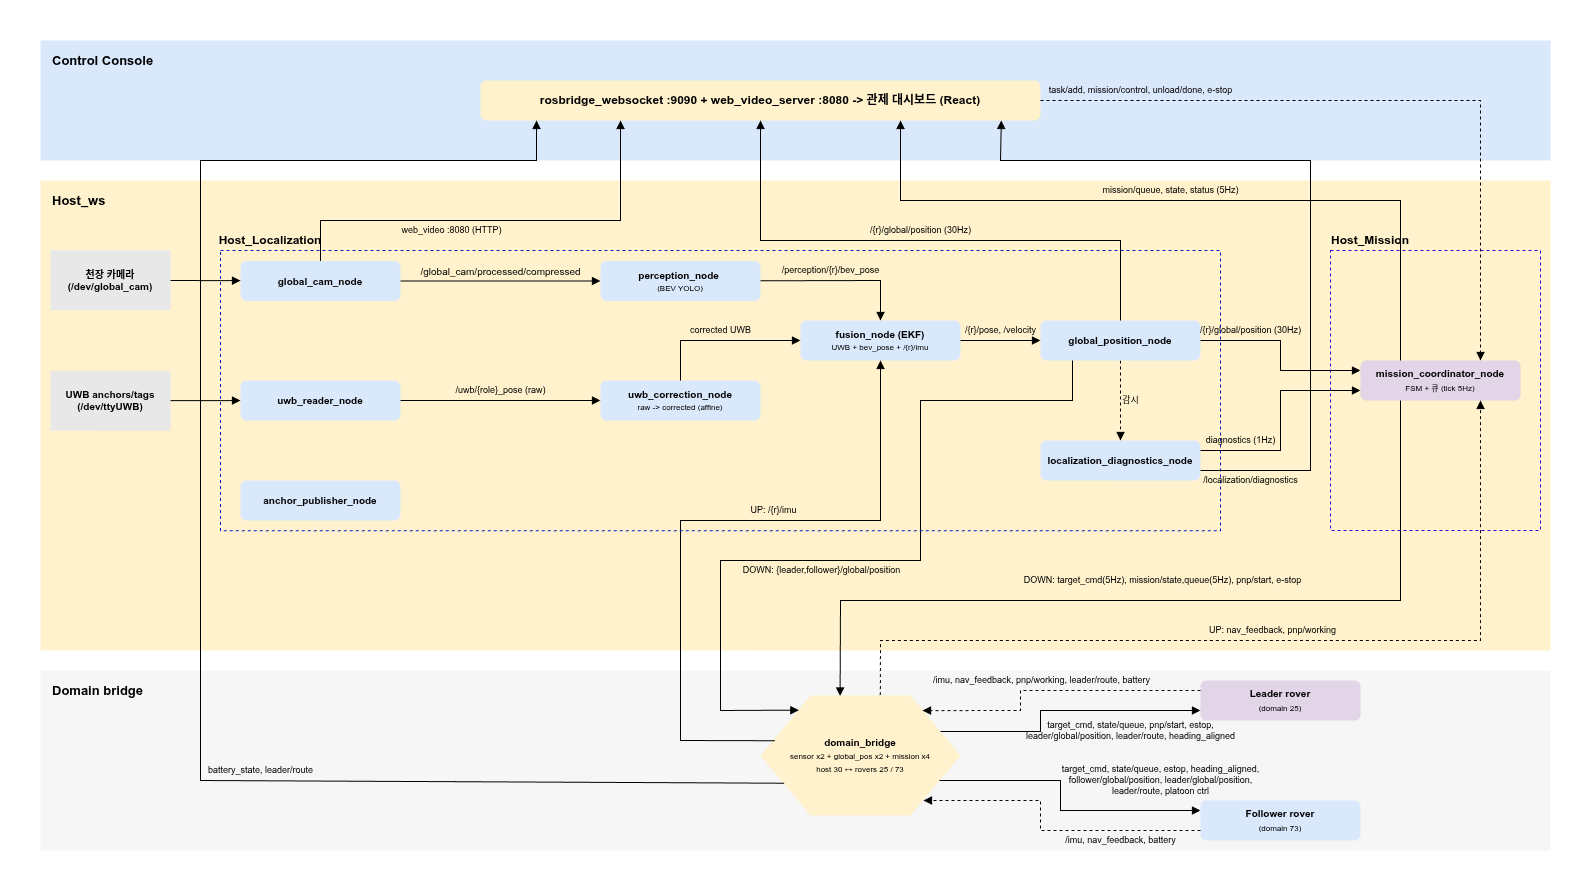

The diagram above was exported from draw.io. Its source (the exported page's mxGraphModel, read from the mxfile embedded in the PNG):
<mxGraphModel dx="1833" dy="1021" grid="1" gridSize="10" guides="1" tooltips="1" connect="1" arrows="1" fold="1" page="1" pageScale="1" pageWidth="1520" pageHeight="900" math="0" shadow="0">
  <root>
    <mxCell id="0" />
    <mxCell id="1" parent="0" />
    <mxCell id="liLb98e7mV9HZ6f5-XYR-10" parent="1" style="rounded=0;whiteSpace=wrap;html=1;strokeColor=none;" value="" vertex="1">
      <mxGeometry height="890" width="1590" as="geometry" />
    </mxCell>
    <mxCell id="liLb98e7mV9HZ6f5-XYR-4" parent="1" style="rounded=0;dashed=1;verticalAlign=top;align=left;fontStyle=1;fontSize=13;spacingLeft=10;spacingTop=6;fillColor=#fff2cc;strokeColor=none;" value="Host_ws" vertex="1">
      <mxGeometry height="470" width="1510" x="40" y="180" as="geometry" />
    </mxCell>
    <mxCell id="band_top" parent="1" style="rounded=0;dashed=1;fillColor=#dae8fc;strokeColor=none;verticalAlign=top;align=left;fontStyle=1;fontSize=13;spacingLeft=10;spacingTop=6;" value="Control Console" vertex="1">
      <mxGeometry height="120" width="1510" x="40" y="40" as="geometry" />
    </mxCell>
    <mxCell id="band_bot" parent="1" style="rounded=0;dashed=1;fillColor=#f6f6f6;strokeColor=none;verticalAlign=top;align=left;fontStyle=1;fontSize=13;spacingLeft=10;spacingTop=6;" value="Domain bridge" vertex="1">
      <mxGeometry height="180" width="1510" x="40" y="670" as="geometry" />
    </mxCell>
    <mxCell id="n_dash" parent="1" style="rounded=1;whiteSpace=wrap;html=1;fontSize=12;fontStyle=1;fillColor=#fff2cc;strokeColor=none;" value="rosbridge_websocket :9090   +   web_video_server :8080   -&gt;   관제 대시보드 (React)" vertex="1">
      <mxGeometry height="40" width="560" x="480" y="80" as="geometry" />
    </mxCell>
    <mxCell id="s_uwb" parent="1" style="rounded=0;whiteSpace=wrap;html=1;fillColor=#e8e8e8;strokeColor=none;fontSize=10;" value="&lt;b&gt;UWB anchors/tags&lt;br&gt;(/dev/ttyUWB)&lt;/b&gt;" vertex="1">
      <mxGeometry height="60" width="120" x="50" y="370.25" as="geometry" />
    </mxCell>
    <mxCell id="s_cam" parent="1" style="rounded=0;whiteSpace=wrap;html=1;fillColor=#e8e8e8;strokeColor=none;fontSize=10;" value="&lt;b&gt;천장 카메라&lt;br&gt;(/dev/global_cam)&lt;/b&gt;" vertex="1">
      <mxGeometry height="60" width="120" x="50" y="249.75" as="geometry" />
    </mxCell>
    <mxCell id="n_uwbr" parent="1" style="rounded=1;whiteSpace=wrap;html=1;fillColor=#dae8fc;strokeColor=none;fontSize=10;fontStyle=1" value="uwb_reader_node" vertex="1">
      <mxGeometry height="40" width="160" x="240" y="380" as="geometry" />
    </mxCell>
    <mxCell id="n_cam" parent="1" style="rounded=1;whiteSpace=wrap;html=1;fillColor=#dae8fc;strokeColor=none;fontSize=10;" value="&lt;b&gt;global_cam_node&lt;/b&gt;" vertex="1">
      <mxGeometry height="40" width="160" x="240" y="260.5" as="geometry" />
    </mxCell>
    <mxCell id="n_anchor" parent="1" style="rounded=1;whiteSpace=wrap;html=1;fillColor=#dae8fc;strokeColor=none;fontSize=10;dashed=1;fontStyle=1" value="anchor_publisher_node" vertex="1">
      <mxGeometry height="40" width="160" x="240" y="480" as="geometry" />
    </mxCell>
    <mxCell id="n_perc" parent="1" style="rounded=1;whiteSpace=wrap;html=1;fillColor=#dae8fc;strokeColor=none;fontSize=10;" value="&lt;b&gt;perception_node&amp;nbsp;&lt;/b&gt;&lt;div&gt;&lt;font style=&quot;font-size: 8px;&quot;&gt;(BEV&amp;nbsp;YOLO)&lt;/font&gt;&lt;/div&gt;" vertex="1">
      <mxGeometry height="40" width="160" x="600" y="260.5" as="geometry" />
    </mxCell>
    <mxCell id="n_uwbc" parent="1" style="rounded=1;whiteSpace=wrap;html=1;fillColor=#dae8fc;strokeColor=none;fontSize=10;" value="&lt;b&gt;uwb_correction_node&lt;br&gt;&lt;/b&gt;&lt;font style=&quot;font-size: 8px;&quot;&gt;raw -&amp;gt; corrected (affine)&lt;/font&gt;" vertex="1">
      <mxGeometry height="40" width="160" x="600" y="380" as="geometry" />
    </mxCell>
    <mxCell id="n_fusion" parent="1" style="rounded=1;whiteSpace=wrap;html=1;fillColor=#dae8fc;strokeColor=none;fontSize=10;fontStyle=1;" value="fusion_node (EKF)&lt;br&gt;&lt;span style=&quot;font-weight: normal;&quot;&gt;&lt;font style=&quot;font-size: 8px;&quot;&gt;UWB + bev_pose + /{r}/imu&lt;/font&gt;&lt;/span&gt;" vertex="1">
      <mxGeometry height="40" width="160" x="800" y="320" as="geometry" />
    </mxCell>
    <mxCell id="n_gpos" parent="1" style="rounded=1;whiteSpace=wrap;html=1;fillColor=#dae8fc;strokeColor=none;fontSize=10;fontStyle=1;" value="global_position_node" vertex="1">
      <mxGeometry height="40" width="160" x="1040" y="320" as="geometry" />
    </mxCell>
    <mxCell id="n_diag" parent="1" style="rounded=1;whiteSpace=wrap;html=1;fillColor=#dae8fc;strokeColor=none;fontSize=10;" value="&lt;b&gt;localization_diagnostics_node&lt;/b&gt;" vertex="1">
      <mxGeometry height="40" width="160" x="1040" y="440" as="geometry" />
    </mxCell>
    <mxCell id="n_coord" parent="1" style="rounded=1;whiteSpace=wrap;html=1;fillColor=#e1d5e7;strokeColor=none;fontSize=11;fontStyle=1;" value="&lt;font style=&quot;font-size: 10px;&quot;&gt;mission_coordinator_node&lt;/font&gt;&lt;br&gt;&lt;span style=&quot;font-weight: normal;&quot;&gt;&lt;font style=&quot;font-size: 8px;&quot;&gt;FSM + 큐 (tick 5Hz)&lt;/font&gt;&lt;/span&gt;" vertex="1">
      <mxGeometry height="40" width="160" x="1360" y="360" as="geometry" />
    </mxCell>
    <mxCell id="n_mbridge" parent="1" style="shape=hexagon;perimeter=hexagonPerimeter2;whiteSpace=wrap;html=1;fillColor=#fff2cc;strokeColor=none;fontSize=11;fontStyle=1;" value="&lt;font style=&quot;font-size: 10px;&quot;&gt;domain_bridge&lt;br&gt;&lt;/font&gt;&lt;span style=&quot;font-weight: normal;&quot;&gt;&lt;font style=&quot;font-size: 8px;&quot;&gt;sensor x2 + global_pos x2 + mission x4&lt;br&gt;host 30 ↔ rovers 25 / 73&lt;/font&gt;&lt;/span&gt;" vertex="1">
      <mxGeometry height="120" width="200" x="760" y="695" as="geometry" />
    </mxCell>
    <mxCell id="n_leader" parent="1" style="rounded=1;whiteSpace=wrap;html=1;fillColor=#e1d5e7;strokeColor=none;fontSize=11;" value="&lt;font style=&quot;font-size: 10px;&quot;&gt;&lt;b&gt;Leader rover&lt;br&gt;&lt;/b&gt;&lt;/font&gt;&lt;font style=&quot;font-size: 8px;&quot;&gt;(domain 25)&lt;/font&gt;" vertex="1">
      <mxGeometry height="40" width="160" x="1200" y="680" as="geometry" />
    </mxCell>
    <mxCell id="n_follower" parent="1" style="rounded=1;whiteSpace=wrap;html=1;fillColor=#dae8fc;strokeColor=none;fontSize=11;" value="&lt;font style=&quot;font-size: 10px;&quot;&gt;&lt;b&gt;Follower rover&lt;/b&gt;&lt;/font&gt;&lt;br&gt;&lt;font style=&quot;font-size: 8px;&quot;&gt;(domain 73)&lt;/font&gt;" vertex="1">
      <mxGeometry height="40" width="160" x="1200" y="800" as="geometry" />
    </mxCell>
    <mxCell id="x1" edge="1" parent="1" source="s_uwb" style="endArrow=block;html=1;fontSize=9;rounded=0;curved=0;" target="n_uwbr">
      <mxGeometry relative="1" as="geometry" />
    </mxCell>
    <mxCell id="x2" edge="1" parent="1" source="s_cam" style="endArrow=block;html=1;fontSize=9;rounded=0;curved=0;" target="n_cam">
      <mxGeometry relative="1" as="geometry" />
    </mxCell>
    <mxCell id="x3" edge="1" parent="1" source="n_cam" style="endArrow=block;html=1;fontSize=9;rounded=1;labelBackgroundColor=none;" target="n_perc" value="&lt;span style=&quot;font-size: 10px; white-space: normal;&quot;&gt;/global_cam/processed/compressed&lt;/span&gt;">
      <mxGeometry relative="1" y="10" as="geometry">
        <mxPoint as="offset" />
      </mxGeometry>
    </mxCell>
    <mxCell id="x4" edge="1" parent="1" source="n_uwbr" style="endArrow=block;html=1;fontSize=9;rounded=1;labelBackgroundColor=none;" target="n_uwbc" value="/uwb/{role}_pose (raw)">
      <mxGeometry relative="1" y="10" as="geometry">
        <mxPoint as="offset" />
      </mxGeometry>
    </mxCell>
    <mxCell id="x5" edge="1" parent="1" source="n_perc" style="endArrow=block;html=1;fontSize=9;rounded=0;strokeColor=default;curved=0;labelBackgroundColor=none;entryX=0.5;entryY=0;entryDx=0;entryDy=0;" target="n_fusion" value="/perception/{r}/bev_pose">
      <mxGeometry relative="1" x="-0.1247" y="10" as="geometry">
        <mxPoint as="offset" />
        <Array as="points">
          <mxPoint x="880" y="280" />
        </Array>
      </mxGeometry>
    </mxCell>
    <mxCell id="x6" edge="1" parent="1" source="n_uwbc" style="endArrow=block;html=1;fontSize=9;rounded=0;exitX=0.5;exitY=0;exitDx=0;exitDy=0;curved=0;entryX=0;entryY=0.5;entryDx=0;entryDy=0;labelBackgroundColor=none;" target="n_fusion" value="corrected UWB">
      <mxGeometry relative="1" y="10" as="geometry">
        <mxPoint as="offset" />
        <Array as="points">
          <mxPoint x="680" y="340" />
        </Array>
      </mxGeometry>
    </mxCell>
    <mxCell id="x7" edge="1" parent="1" source="n_fusion" style="endArrow=block;html=1;fontSize=9;rounded=1;labelBackgroundColor=none;" target="n_gpos" value="/{r}/pose, /velocity">
      <mxGeometry relative="1" y="10" as="geometry">
        <mxPoint as="offset" />
      </mxGeometry>
    </mxCell>
    <mxCell id="x8" edge="1" parent="1" source="n_gpos" style="endArrow=block;html=1;fontSize=9;rounded=0;exitX=1;exitY=0.5;exitDx=0;exitDy=0;curved=0;entryX=0;entryY=0.25;entryDx=0;entryDy=0;labelBackgroundColor=none;" target="n_coord" value="/{r}/global/position (30Hz)">
      <mxGeometry relative="1" x="-0.4737" y="10" as="geometry">
        <mxPoint as="offset" />
        <Array as="points">
          <mxPoint x="1240" y="340" />
          <mxPoint x="1280" y="340" />
          <mxPoint x="1280" y="370" />
        </Array>
      </mxGeometry>
    </mxCell>
    <mxCell id="x9" edge="1" parent="1" source="n_gpos" style="endArrow=block;html=1;fontSize=9;rounded=1;dashed=1;exitX=0.5;exitY=1;entryX=0.5;entryY=0;labelBackgroundColor=none;" target="n_diag" value="감시">
      <mxGeometry relative="1" y="10" as="geometry">
        <mxPoint as="offset" />
      </mxGeometry>
    </mxCell>
    <mxCell id="x10" edge="1" parent="1" source="n_diag" style="endArrow=block;html=1;fontSize=9;rounded=0;curved=0;entryX=0;entryY=0.75;entryDx=0;entryDy=0;labelBackgroundColor=none;exitX=1;exitY=0.25;exitDx=0;exitDy=0;" target="n_coord" value="diagnostics (1Hz)">
      <mxGeometry relative="1" x="-0.6364" y="10" as="geometry">
        <mxPoint as="offset" />
        <Array as="points">
          <mxPoint x="1280" y="450" />
          <mxPoint x="1280" y="390" />
        </Array>
      </mxGeometry>
    </mxCell>
    <mxCell id="x11" edge="1" parent="1" source="n_coord" style="endArrow=block;html=1;fontSize=9;rounded=0;exitX=0.25;exitY=1;entryX=0.398;entryY=0.004;exitDx=0;exitDy=0;curved=0;entryDx=0;entryDy=0;entryPerimeter=0;labelBackgroundColor=none;" target="n_mbridge" value="DOWN: target_cmd(5Hz), mission/state,queue(5Hz), pnp/start, e-stop">
      <mxGeometry relative="1" x="0.0232" y="-20" as="geometry">
        <mxPoint as="offset" />
        <Array as="points">
          <mxPoint x="1400" y="600" />
          <mxPoint x="840" y="600" />
        </Array>
      </mxGeometry>
    </mxCell>
    <mxCell id="x12" edge="1" parent="1" source="n_mbridge" style="endArrow=block;html=1;fontSize=9;rounded=0;dashed=1;exitX=0.599;exitY=-0.003;entryX=0.75;entryY=1;curved=0;entryDx=0;entryDy=0;exitDx=0;exitDy=0;exitPerimeter=0;labelBackgroundColor=none;" target="n_coord" value="UP: nav_feedback, pnp/working">
      <mxGeometry relative="1" x="-0.0004" y="10" as="geometry">
        <mxPoint as="offset" />
        <Array as="points">
          <mxPoint x="880" y="640" />
          <mxPoint x="1480" y="640" />
        </Array>
      </mxGeometry>
    </mxCell>
    <mxCell id="x13" edge="1" parent="1" source="n_mbridge" style="endArrow=block;html=1;fontSize=9;rounded=0;exitX=0.072;exitY=0.377;entryX=0.5;entryY=1;exitDx=0;exitDy=0;exitPerimeter=0;curved=0;labelBackgroundColor=none;" target="n_fusion" value="UP: /{r}/imu">
      <mxGeometry relative="1" x="0.2078" y="10" as="geometry">
        <mxPoint as="offset" />
        <Array as="points">
          <mxPoint x="680" y="740" />
          <mxPoint x="680" y="520" />
          <mxPoint x="880" y="520" />
        </Array>
      </mxGeometry>
    </mxCell>
    <mxCell id="x14" edge="1" parent="1" source="n_gpos" style="endArrow=block;html=1;fontSize=9;rounded=0;exitX=0.2;exitY=1;entryX=0.192;entryY=0.122;entryDx=0;entryDy=0;curved=0;entryPerimeter=0;labelBackgroundColor=none;" target="n_mbridge" value="DOWN: {leader,follower}/global/position">
      <mxGeometry relative="1" x="0.1559" y="10" as="geometry">
        <mxPoint as="offset" />
        <Array as="points">
          <mxPoint x="1072" y="400" />
          <mxPoint x="920" y="400" />
          <mxPoint x="920" y="560" />
          <mxPoint x="720" y="560" />
          <mxPoint x="720" y="710" />
        </Array>
      </mxGeometry>
    </mxCell>
    <mxCell id="x15" edge="1" parent="1" source="n_mbridge" style="endArrow=block;html=1;fontSize=9;rounded=0;exitX=1;exitY=0.25;entryX=0;entryY=0.75;curved=0;entryDx=0;entryDy=0;exitDx=0;exitDy=0;labelBackgroundColor=none;" target="n_leader" value="target_cmd, state/queue, pnp/start, estop,&#10;leader/global/position, leader/route, heading_aligned">
      <mxGeometry relative="1" x="0.5035" y="-20" as="geometry">
        <mxPoint as="offset" />
        <Array as="points">
          <mxPoint x="1040" y="731" />
          <mxPoint x="1040" y="710" />
        </Array>
      </mxGeometry>
    </mxCell>
    <mxCell id="x16" edge="1" parent="1" source="n_mbridge" style="endArrow=block;html=1;fontSize=9;rounded=0;exitX=0.895;exitY=0.708;entryX=0;entryY=0.25;curved=0;entryDx=0;entryDy=0;exitDx=0;exitDy=0;exitPerimeter=0;labelBackgroundColor=none;" target="n_follower" value="&lt;span&gt;target_cmd, state/queue, estop, heading_aligned,&lt;br&gt;follower/global/position, leader/global/position,&lt;br&gt;leader/route, platoon ctrl&lt;/span&gt;">
      <mxGeometry relative="1" x="0.7251" y="30" as="geometry">
        <mxPoint as="offset" />
        <Array as="points">
          <mxPoint x="1060" y="780" />
          <mxPoint x="1060" y="810" />
        </Array>
      </mxGeometry>
    </mxCell>
    <mxCell id="x17" edge="1" parent="1" source="n_leader" style="endArrow=block;html=1;fontSize=9;rounded=0;dashed=1;exitX=0;exitY=0.25;curved=0;exitDx=0;exitDy=0;exitPerimeter=0;entryX=0.81;entryY=0.126;entryDx=0;entryDy=0;entryPerimeter=0;labelBackgroundColor=none;" target="n_mbridge" value="/imu, nav_feedback, pnp/working, leader/route, battery">
      <mxGeometry relative="1" x="0.0653" y="-10" as="geometry">
        <mxPoint as="offset" />
        <Array as="points">
          <mxPoint x="1020" y="690" />
          <mxPoint x="1020" y="710" />
        </Array>
        <mxPoint x="920" y="690" as="targetPoint" />
      </mxGeometry>
    </mxCell>
    <mxCell id="x18" edge="1" parent="1" source="n_follower" style="endArrow=block;html=1;fontSize=9;rounded=0;dashed=1;exitX=0;exitY=0.75;entryX=0.815;entryY=0.875;curved=0;entryDx=0;entryDy=0;exitDx=0;exitDy=0;entryPerimeter=0;labelBackgroundColor=none;" target="n_mbridge" value="/imu, nav_feedback, battery">
      <mxGeometry relative="1" x="-0.4788" y="10" as="geometry">
        <mxPoint as="offset" />
        <Array as="points">
          <mxPoint x="1040" y="830" />
          <mxPoint x="1040" y="800" />
        </Array>
      </mxGeometry>
    </mxCell>
    <mxCell id="x19" edge="1" parent="1" source="n_gpos" style="endArrow=block;html=1;fontSize=9;rounded=0;exitX=0.5;exitY=0;entryX=0.5;entryY=1;curved=0;exitDx=0;exitDy=0;entryDx=0;entryDy=0;labelBackgroundColor=none;" target="n_dash" value="/{r}/global/position (30Hz)">
      <mxGeometry relative="1" y="-10" as="geometry">
        <mxPoint as="offset" />
        <Array as="points">
          <mxPoint x="1120" y="240" />
          <mxPoint x="760" y="240" />
        </Array>
      </mxGeometry>
    </mxCell>
    <mxCell id="x20" edge="1" parent="1" source="n_coord" style="endArrow=block;html=1;fontSize=9;rounded=0;exitX=0.25;exitY=0;entryX=0.75;entryY=1;curved=0;exitDx=0;exitDy=0;entryDx=0;entryDy=0;labelBackgroundColor=none;" target="n_dash" value="mission/queue, state, status (5Hz)">
      <mxGeometry relative="1" x="0.0541" y="-10" as="geometry">
        <mxPoint as="offset" />
        <Array as="points">
          <mxPoint x="1400" y="200" />
          <mxPoint x="900" y="200" />
        </Array>
      </mxGeometry>
    </mxCell>
    <mxCell id="x21" edge="1" parent="1" source="n_dash" style="endArrow=block;html=1;fontSize=9;rounded=0;dashed=1;exitX=1;exitY=0.5;entryX=0.75;entryY=0;exitDx=0;exitDy=0;curved=0;entryDx=0;entryDy=0;labelBackgroundColor=none;" target="n_coord" value="task/add, mission/control, unload/done, e-stop">
      <mxGeometry relative="1" x="-0.7143" y="10" as="geometry">
        <mxPoint as="offset" />
        <Array as="points">
          <mxPoint x="1480" y="100" />
        </Array>
      </mxGeometry>
    </mxCell>
    <mxCell id="liLb98e7mV9HZ6f5-XYR-5" parent="1" style="rounded=0;whiteSpace=wrap;html=1;fillColor=none;dashed=1;strokeColor=#001DBC;fontColor=#ffffff;" value="" vertex="1">
      <mxGeometry height="280.25" width="1000" x="220" y="250" as="geometry" />
    </mxCell>
    <mxCell id="x22" edge="1" parent="1" source="n_cam" style="endArrow=block;html=1;fontSize=9;rounded=0;dotted=1;exitX=0.5;exitY=0;entryX=0.25;entryY=1;curved=0;entryDx=0;entryDy=0;labelBackgroundColor=none;" target="n_dash" value="web_video :8080 (HTTP)">
      <mxGeometry relative="1" x="-0.2217" y="-10" as="geometry">
        <mxPoint as="offset" />
        <Array as="points">
          <mxPoint x="320" y="220" />
          <mxPoint x="620" y="220" />
        </Array>
      </mxGeometry>
    </mxCell>
    <mxCell id="liLb98e7mV9HZ6f5-XYR-6" parent="1" style="rounded=0;whiteSpace=wrap;html=1;fillColor=none;dashed=1;strokeColor=#3700CC;fontColor=#ffffff;align=left;" value="&lt;h3&gt;&lt;br&gt;&lt;/h3&gt;" vertex="1">
      <mxGeometry height="280" width="210" x="1330" y="250" as="geometry" />
    </mxCell>
    <mxCell id="liLb98e7mV9HZ6f5-XYR-7" edge="1" parent="1" source="liLb98e7mV9HZ6f5-XYR-6" style="edgeStyle=orthogonalEdgeStyle;rounded=0;orthogonalLoop=1;jettySize=auto;html=1;exitX=0.5;exitY=1;exitDx=0;exitDy=0;" target="liLb98e7mV9HZ6f5-XYR-6">
      <mxGeometry relative="1" as="geometry" />
    </mxCell>
    <mxCell id="liLb98e7mV9HZ6f5-XYR-8" parent="1" style="text;html=1;whiteSpace=wrap;strokeColor=none;fillColor=none;align=center;verticalAlign=middle;rounded=0;fontStyle=1" value="Host_Mission" vertex="1">
      <mxGeometry height="20" width="80" x="1330" y="230" as="geometry" />
    </mxCell>
    <mxCell id="liLb98e7mV9HZ6f5-XYR-9" parent="1" style="text;html=1;whiteSpace=wrap;strokeColor=none;fillColor=none;align=center;verticalAlign=middle;rounded=0;fontStyle=1" value="Host_Localization" vertex="1">
      <mxGeometry height="20" width="100" x="220" y="230" as="geometry" />
    </mxCell>
    <mxCell id="x24" edge="1" parent="1" source="n_diag" style="endArrow=block;html=1;fontSize=9;rounded=0;curved=0;entryX=0.93;entryY=1;entryDx=0;entryDy=0;labelBackgroundColor=none;exitX=1;exitY=0.75;exitDx=0;exitDy=0;" target="n_dash" value="/localization/diagnostics">
      <mxGeometry relative="1" x="-0.8701" y="-10" as="geometry">
        <mxPoint as="offset" />
        <Array as="points">
          <mxPoint x="1310" y="470" />
          <mxPoint x="1310" y="160" />
          <mxPoint x="1000" y="160" />
        </Array>
        <mxPoint x="1200" y="460" as="sourcePoint" />
      </mxGeometry>
    </mxCell>
    <mxCell id="x25" edge="1" parent="1" source="n_mbridge" style="endArrow=block;html=1;fontSize=9;rounded=0;curved=0;exitX=0.118;exitY=0.731;exitDx=0;exitDy=0;exitPerimeter=0;entryX=0.1;entryY=1;entryDx=0;entryDy=0;labelBackgroundColor=none;" target="n_dash" value="battery_state, leader/route">
      <mxGeometry relative="1" x="-0.3364" y="-10" as="geometry">
        <mxPoint as="offset" />
        <Array as="points">
          <mxPoint x="200" y="780" />
          <mxPoint x="200" y="160" />
          <mxPoint x="536" y="160" />
        </Array>
      </mxGeometry>
    </mxCell>
  </root>
</mxGraphModel>